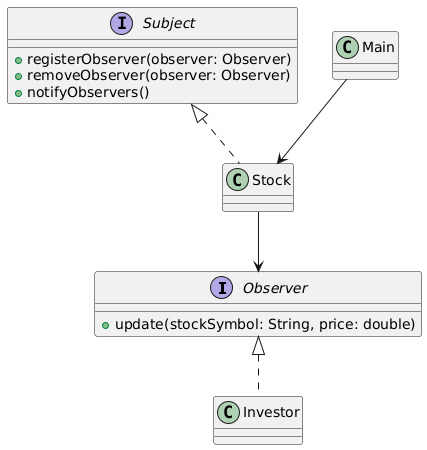

The diagram above was rendered by PlantUML. Its source (embedded in the PNG):
@startuml
interface Observer {
    +update(stockSymbol: String, price: double)
}

class Investor
interface Subject {
    +registerObserver(observer: Observer)
    +removeObserver(observer: Observer)
    +notifyObservers()
}

class Stock
class Main

Observer <|.. Investor
Subject <|.. Stock
Stock --> Observer
Main --> Stock
@enduml